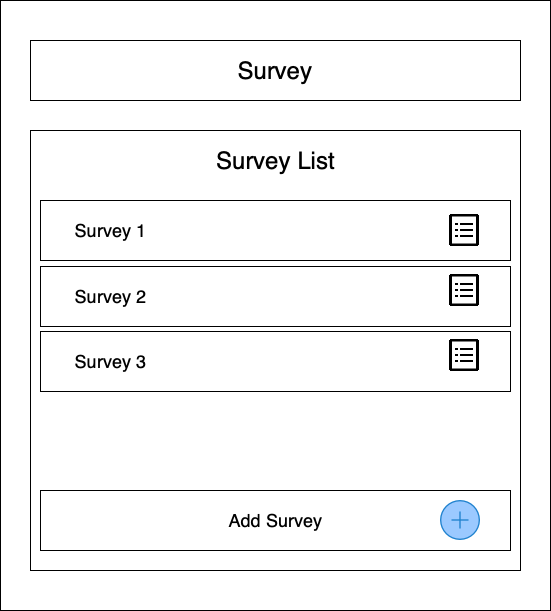

The diagram above was exported from draw.io. Its source (the exported page's mxGraphModel, read from the mxfile embedded in the PNG):
<mxGraphModel dx="1019" dy="836" grid="1" gridSize="10" guides="1" tooltips="1" connect="1" arrows="1" fold="1" page="1" pageScale="1" pageWidth="827" pageHeight="1169" math="0" shadow="0">
  <root>
    <mxCell id="WIyWlLk6GJQsqaUBKTNV-0" />
    <mxCell id="WIyWlLk6GJQsqaUBKTNV-1" parent="WIyWlLk6GJQsqaUBKTNV-0" />
    <mxCell id="_wHlPuZcKuE4wj_ug4_6-27" value="" style="rounded=0;whiteSpace=wrap;html=1;" parent="WIyWlLk6GJQsqaUBKTNV-1" vertex="1">
      <mxGeometry x="130" y="30" width="550" height="610" as="geometry" />
    </mxCell>
    <mxCell id="_wHlPuZcKuE4wj_ug4_6-2" value="&lt;font style=&quot;font-size: 24px&quot;&gt;Survey&lt;/font&gt;" style="rounded=0;whiteSpace=wrap;html=1;" parent="WIyWlLk6GJQsqaUBKTNV-1" vertex="1">
      <mxGeometry x="160" y="70" width="490" height="60" as="geometry" />
    </mxCell>
    <mxCell id="_wHlPuZcKuE4wj_ug4_6-3" value="&lt;br&gt;&lt;br&gt;&lt;br&gt;&lt;br&gt;&lt;br&gt;" style="rounded=0;whiteSpace=wrap;html=1;align=left;" parent="WIyWlLk6GJQsqaUBKTNV-1" vertex="1">
      <mxGeometry x="160" y="160" width="490" height="440" as="geometry" />
    </mxCell>
    <mxCell id="_wHlPuZcKuE4wj_ug4_6-4" value="&lt;font style=&quot;font-size: 24px&quot;&gt;Survey List&lt;/font&gt;" style="text;html=1;resizable=0;autosize=1;align=center;verticalAlign=middle;points=[];fillColor=none;strokeColor=none;rounded=0;" parent="WIyWlLk6GJQsqaUBKTNV-1" vertex="1">
      <mxGeometry x="340" y="180" width="130" height="20" as="geometry" />
    </mxCell>
    <mxCell id="_wHlPuZcKuE4wj_ug4_6-6" value="" style="rounded=0;whiteSpace=wrap;html=1;" parent="WIyWlLk6GJQsqaUBKTNV-1" vertex="1">
      <mxGeometry x="170" y="230" width="470" height="60" as="geometry" />
    </mxCell>
    <mxCell id="_wHlPuZcKuE4wj_ug4_6-7" value="&lt;font style=&quot;font-size: 18px&quot;&gt;Survey 1&lt;/font&gt;" style="text;html=1;resizable=0;autosize=1;align=center;verticalAlign=middle;points=[];fillColor=none;strokeColor=none;rounded=0;" parent="WIyWlLk6GJQsqaUBKTNV-1" vertex="1">
      <mxGeometry x="195" y="250" width="90" height="20" as="geometry" />
    </mxCell>
    <mxCell id="_wHlPuZcKuE4wj_ug4_6-8" value="" style="rounded=0;whiteSpace=wrap;html=1;" parent="WIyWlLk6GJQsqaUBKTNV-1" vertex="1">
      <mxGeometry x="170" y="296" width="470" height="60" as="geometry" />
    </mxCell>
    <mxCell id="_wHlPuZcKuE4wj_ug4_6-9" value="&lt;font style=&quot;font-size: 18px&quot;&gt;Survey 2&lt;/font&gt;" style="text;html=1;resizable=0;autosize=1;align=center;verticalAlign=middle;points=[];fillColor=none;strokeColor=none;rounded=0;" parent="WIyWlLk6GJQsqaUBKTNV-1" vertex="1">
      <mxGeometry x="195" y="316" width="90" height="20" as="geometry" />
    </mxCell>
    <mxCell id="_wHlPuZcKuE4wj_ug4_6-10" value="" style="rounded=0;whiteSpace=wrap;html=1;" parent="WIyWlLk6GJQsqaUBKTNV-1" vertex="1">
      <mxGeometry x="170" y="361" width="470" height="60" as="geometry" />
    </mxCell>
    <mxCell id="_wHlPuZcKuE4wj_ug4_6-11" value="&lt;font style=&quot;font-size: 18px&quot;&gt;Survey 3&lt;/font&gt;" style="text;html=1;resizable=0;autosize=1;align=center;verticalAlign=middle;points=[];fillColor=none;strokeColor=none;rounded=0;" parent="WIyWlLk6GJQsqaUBKTNV-1" vertex="1">
      <mxGeometry x="195" y="381" width="90" height="20" as="geometry" />
    </mxCell>
    <mxCell id="_wHlPuZcKuE4wj_ug4_6-12" value="" style="rounded=0;whiteSpace=wrap;html=1;" parent="WIyWlLk6GJQsqaUBKTNV-1" vertex="1">
      <mxGeometry x="170" y="520" width="470" height="60" as="geometry" />
    </mxCell>
    <mxCell id="_wHlPuZcKuE4wj_ug4_6-13" value="&lt;font style=&quot;font-size: 18px&quot;&gt;Add Survey&lt;/font&gt;" style="text;html=1;resizable=0;autosize=1;align=center;verticalAlign=middle;points=[];fillColor=none;strokeColor=none;rounded=0;" parent="WIyWlLk6GJQsqaUBKTNV-1" vertex="1">
      <mxGeometry x="350" y="540" width="110" height="20" as="geometry" />
    </mxCell>
    <mxCell id="_wHlPuZcKuE4wj_ug4_6-14" value="" style="shape=image;verticalLabelPosition=bottom;labelBackgroundColor=#ffffff;verticalAlign=top;aspect=fixed;imageAspect=0;image=https://image.flaticon.com/icons/svg/1264/1264414.svg;" parent="WIyWlLk6GJQsqaUBKTNV-1" vertex="1">
      <mxGeometry x="570" y="530" width="40" height="40" as="geometry" />
    </mxCell>
    <mxCell id="_wHlPuZcKuE4wj_ug4_6-24" value="" style="shape=image;verticalLabelPosition=bottom;labelBackgroundColor=#ffffff;verticalAlign=top;aspect=fixed;imageAspect=0;image=https://icons.iconarchive.com/icons/icons8/windows-8/512/Data-View-Details-icon.png;" parent="WIyWlLk6GJQsqaUBKTNV-1" vertex="1">
      <mxGeometry x="578" y="244" width="32" height="32" as="geometry" />
    </mxCell>
    <mxCell id="_wHlPuZcKuE4wj_ug4_6-25" value="" style="shape=image;verticalLabelPosition=bottom;labelBackgroundColor=#ffffff;verticalAlign=top;aspect=fixed;imageAspect=0;image=https://icons.iconarchive.com/icons/icons8/windows-8/512/Data-View-Details-icon.png;" parent="WIyWlLk6GJQsqaUBKTNV-1" vertex="1">
      <mxGeometry x="578" y="304" width="32" height="32" as="geometry" />
    </mxCell>
    <mxCell id="_wHlPuZcKuE4wj_ug4_6-26" value="" style="shape=image;verticalLabelPosition=bottom;labelBackgroundColor=#ffffff;verticalAlign=top;aspect=fixed;imageAspect=0;image=https://icons.iconarchive.com/icons/icons8/windows-8/512/Data-View-Details-icon.png;" parent="WIyWlLk6GJQsqaUBKTNV-1" vertex="1">
      <mxGeometry x="578" y="369" width="32" height="32" as="geometry" />
    </mxCell>
  </root>
</mxGraphModel>